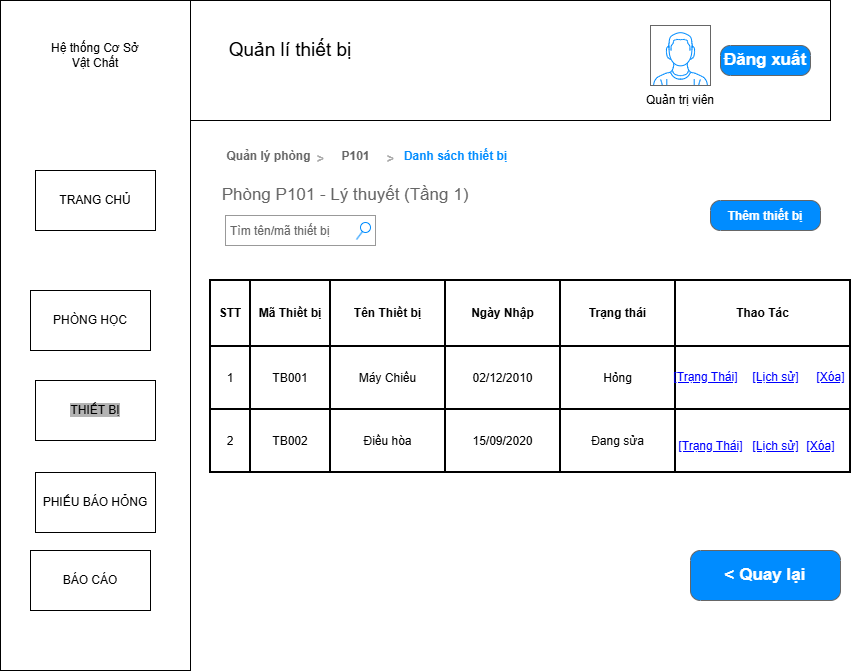

The diagram above was exported from draw.io. Its source (the exported page's mxGraphModel, read from the mxfile embedded in the PNG):
<mxGraphModel dx="1205" dy="733" grid="1" gridSize="10" guides="1" tooltips="1" connect="1" arrows="1" fold="1" page="1" pageScale="1" pageWidth="850" pageHeight="1100" math="0" shadow="0">
  <root>
    <mxCell id="0" />
    <mxCell id="1" parent="0" />
    <mxCell id="imZgHjnHckfJ36WKVmpy-1" parent="1" style="rounded=0;whiteSpace=wrap;html=1;" value="" vertex="1">
      <mxGeometry height="120" width="640" x="310" y="40" as="geometry" />
    </mxCell>
    <mxCell id="imZgHjnHckfJ36WKVmpy-2" parent="1" style="rounded=0;whiteSpace=wrap;html=1;" value="" vertex="1">
      <mxGeometry height="670" width="190" x="120" y="40" as="geometry" />
    </mxCell>
    <mxCell id="imZgHjnHckfJ36WKVmpy-4" parent="1" style="text;html=1;whiteSpace=wrap;strokeColor=none;fillColor=none;align=center;verticalAlign=middle;rounded=0;" value="&lt;font style=&quot;font-size: 19px;&quot;&gt;Quản lí thiết bị&lt;/font&gt;" vertex="1">
      <mxGeometry height="60" width="180" x="320" y="60" as="geometry" />
    </mxCell>
    <mxCell id="imZgHjnHckfJ36WKVmpy-16" parent="1" style="strokeWidth=1;shadow=0;dashed=0;align=center;html=1;shape=mxgraph.mockup.buttons.button;strokeColor=#666666;fontColor=#ffffff;mainText=;buttonStyle=round;fontSize=17;fontStyle=1;fillColor=#008cff;whiteSpace=wrap;" value="Đăng xuất" vertex="1">
      <mxGeometry height="30" width="90" x="840" y="85" as="geometry" />
    </mxCell>
    <mxCell id="imZgHjnHckfJ36WKVmpy-19" parent="1" style="rounded=0;whiteSpace=wrap;html=1;" value="&lt;span&gt;PHÒNG HỌC&lt;/span&gt;" vertex="1">
      <mxGeometry height="60" width="120" x="150" y="330" as="geometry" />
    </mxCell>
    <mxCell id="imZgHjnHckfJ36WKVmpy-20" parent="1" style="rounded=0;whiteSpace=wrap;html=1;" value="&lt;span style=&quot;background-color: light-dark(rgb(179, 179, 179), rgb(237, 237, 237));&quot;&gt;THIẾT BỊ&lt;/span&gt;" vertex="1">
      <mxGeometry height="60" width="120" x="155" y="420" as="geometry" />
    </mxCell>
    <mxCell id="imZgHjnHckfJ36WKVmpy-21" parent="1" style="rounded=0;whiteSpace=wrap;html=1;" value="PHIẾU BÁO HỎNG" vertex="1">
      <mxGeometry height="60" width="120" x="155" y="512" as="geometry" />
    </mxCell>
    <mxCell id="imZgHjnHckfJ36WKVmpy-22" parent="1" style="rounded=0;whiteSpace=wrap;html=1;" value="TRANG CHỦ" vertex="1">
      <mxGeometry height="60" width="120" x="155" y="210" as="geometry" />
    </mxCell>
    <mxCell id="imZgHjnHckfJ36WKVmpy-74" parent="1" style="text;html=1;whiteSpace=wrap;strokeColor=none;fillColor=none;align=center;verticalAlign=middle;rounded=0;" value="Hệ thống Cơ Sở Vật Chất" vertex="1">
      <mxGeometry height="30" width="90" x="170" y="80" as="geometry" />
    </mxCell>
    <mxCell id="imZgHjnHckfJ36WKVmpy-78" parent="1" style="shape=table;html=1;whiteSpace=wrap;startSize=0;container=1;collapsible=0;childLayout=tableLayout;strokeWidth=2;" value="" vertex="1">
      <mxGeometry height="192" width="120" x="330" y="320" as="geometry" />
    </mxCell>
    <mxCell id="imZgHjnHckfJ36WKVmpy-79" parent="imZgHjnHckfJ36WKVmpy-78" style="shape=tableRow;horizontal=0;startSize=0;swimlaneHead=0;swimlaneBody=0;top=0;left=0;bottom=0;right=0;collapsible=0;dropTarget=0;fillColor=none;points=[[0,0.5],[1,0.5]];portConstraint=eastwest;" value="" vertex="1">
      <mxGeometry height="66" width="120" as="geometry" />
    </mxCell>
    <mxCell id="imZgHjnHckfJ36WKVmpy-80" parent="imZgHjnHckfJ36WKVmpy-79" style="shape=partialRectangle;html=1;whiteSpace=wrap;connectable=0;fillColor=none;top=0;left=0;bottom=0;right=0;overflow=hidden;fontStyle=1" value="STT" vertex="1">
      <mxGeometry height="66" width="40" as="geometry">
        <mxRectangle height="66" width="40" as="alternateBounds" />
      </mxGeometry>
    </mxCell>
    <mxCell id="imZgHjnHckfJ36WKVmpy-81" parent="imZgHjnHckfJ36WKVmpy-79" style="shape=partialRectangle;html=1;whiteSpace=wrap;connectable=0;fillColor=none;top=0;left=0;bottom=0;right=0;overflow=hidden;fontStyle=1" value="Mã Thiết bị" vertex="1">
      <mxGeometry height="66" width="80" x="40" as="geometry">
        <mxRectangle height="66" width="80" as="alternateBounds" />
      </mxGeometry>
    </mxCell>
    <mxCell id="imZgHjnHckfJ36WKVmpy-82" parent="imZgHjnHckfJ36WKVmpy-78" style="shape=tableRow;horizontal=0;startSize=0;swimlaneHead=0;swimlaneBody=0;top=0;left=0;bottom=0;right=0;collapsible=0;dropTarget=0;fillColor=none;points=[[0,0.5],[1,0.5]];portConstraint=eastwest;" value="" vertex="1">
      <mxGeometry height="63" width="120" y="66" as="geometry" />
    </mxCell>
    <mxCell id="imZgHjnHckfJ36WKVmpy-83" parent="imZgHjnHckfJ36WKVmpy-82" style="shape=partialRectangle;html=1;whiteSpace=wrap;connectable=0;fillColor=none;top=0;left=0;bottom=0;right=0;overflow=hidden;" value="1" vertex="1">
      <mxGeometry height="63" width="40" as="geometry">
        <mxRectangle height="63" width="40" as="alternateBounds" />
      </mxGeometry>
    </mxCell>
    <mxCell id="imZgHjnHckfJ36WKVmpy-84" parent="imZgHjnHckfJ36WKVmpy-82" style="shape=partialRectangle;html=1;whiteSpace=wrap;connectable=0;fillColor=none;top=0;left=0;bottom=0;right=0;overflow=hidden;" value="TB001" vertex="1">
      <mxGeometry height="63" width="80" x="40" as="geometry">
        <mxRectangle height="63" width="80" as="alternateBounds" />
      </mxGeometry>
    </mxCell>
    <mxCell id="imZgHjnHckfJ36WKVmpy-95" parent="imZgHjnHckfJ36WKVmpy-78" style="shape=tableRow;horizontal=0;startSize=0;swimlaneHead=0;swimlaneBody=0;top=0;left=0;bottom=0;right=0;collapsible=0;dropTarget=0;fillColor=none;points=[[0,0.5],[1,0.5]];portConstraint=eastwest;" value="" vertex="1">
      <mxGeometry height="63" width="120" y="129" as="geometry" />
    </mxCell>
    <mxCell id="imZgHjnHckfJ36WKVmpy-96" parent="imZgHjnHckfJ36WKVmpy-95" style="shape=partialRectangle;html=1;whiteSpace=wrap;connectable=0;fillColor=none;top=0;left=0;bottom=0;right=0;overflow=hidden;" value="2" vertex="1">
      <mxGeometry height="63" width="40" as="geometry">
        <mxRectangle height="63" width="40" as="alternateBounds" />
      </mxGeometry>
    </mxCell>
    <mxCell id="imZgHjnHckfJ36WKVmpy-97" parent="imZgHjnHckfJ36WKVmpy-95" style="shape=partialRectangle;html=1;whiteSpace=wrap;connectable=0;fillColor=none;top=0;left=0;bottom=0;right=0;overflow=hidden;" value="TB002" vertex="1">
      <mxGeometry height="63" width="80" x="40" as="geometry">
        <mxRectangle height="63" width="80" as="alternateBounds" />
      </mxGeometry>
    </mxCell>
    <mxCell id="imZgHjnHckfJ36WKVmpy-99" parent="1" style="shape=table;html=1;whiteSpace=wrap;startSize=0;container=1;collapsible=0;childLayout=tableLayout;strokeWidth=2;" value="" vertex="1">
      <mxGeometry height="192" width="230" x="450" y="320" as="geometry" />
    </mxCell>
    <mxCell id="imZgHjnHckfJ36WKVmpy-100" parent="imZgHjnHckfJ36WKVmpy-99" style="shape=tableRow;horizontal=0;startSize=0;swimlaneHead=0;swimlaneBody=0;top=0;left=0;bottom=0;right=0;collapsible=0;dropTarget=0;fillColor=none;points=[[0,0.5],[1,0.5]];portConstraint=eastwest;" value="" vertex="1">
      <mxGeometry height="66" width="230" as="geometry" />
    </mxCell>
    <mxCell id="imZgHjnHckfJ36WKVmpy-101" parent="imZgHjnHckfJ36WKVmpy-100" style="shape=partialRectangle;html=1;whiteSpace=wrap;connectable=0;fillColor=none;top=0;left=0;bottom=0;right=0;overflow=hidden;fontStyle=1" value="Tên Thiết bị" vertex="1">
      <mxGeometry height="66" width="115" as="geometry">
        <mxRectangle height="66" width="115" as="alternateBounds" />
      </mxGeometry>
    </mxCell>
    <mxCell id="imZgHjnHckfJ36WKVmpy-102" parent="imZgHjnHckfJ36WKVmpy-100" style="shape=partialRectangle;html=1;whiteSpace=wrap;connectable=0;fillColor=none;top=0;left=0;bottom=0;right=0;overflow=hidden;fontStyle=1" value="Ngày Nhập" vertex="1">
      <mxGeometry height="66" width="115" x="115" as="geometry">
        <mxRectangle height="66" width="115" as="alternateBounds" />
      </mxGeometry>
    </mxCell>
    <mxCell id="imZgHjnHckfJ36WKVmpy-103" parent="imZgHjnHckfJ36WKVmpy-99" style="shape=tableRow;horizontal=0;startSize=0;swimlaneHead=0;swimlaneBody=0;top=0;left=0;bottom=0;right=0;collapsible=0;dropTarget=0;fillColor=none;points=[[0,0.5],[1,0.5]];portConstraint=eastwest;" value="" vertex="1">
      <mxGeometry height="63" width="230" y="66" as="geometry" />
    </mxCell>
    <mxCell id="imZgHjnHckfJ36WKVmpy-104" parent="imZgHjnHckfJ36WKVmpy-103" style="shape=partialRectangle;html=1;whiteSpace=wrap;connectable=0;fillColor=none;top=0;left=0;bottom=0;right=0;overflow=hidden;" value="Máy Chiếu" vertex="1">
      <mxGeometry height="63" width="115" as="geometry">
        <mxRectangle height="63" width="115" as="alternateBounds" />
      </mxGeometry>
    </mxCell>
    <mxCell id="imZgHjnHckfJ36WKVmpy-105" parent="imZgHjnHckfJ36WKVmpy-103" style="shape=partialRectangle;html=1;whiteSpace=wrap;connectable=0;fillColor=none;top=0;left=0;bottom=0;right=0;overflow=hidden;" value="02/12/2010" vertex="1">
      <mxGeometry height="63" width="115" x="115" as="geometry">
        <mxRectangle height="63" width="115" as="alternateBounds" />
      </mxGeometry>
    </mxCell>
    <mxCell id="imZgHjnHckfJ36WKVmpy-106" parent="imZgHjnHckfJ36WKVmpy-99" style="shape=tableRow;horizontal=0;startSize=0;swimlaneHead=0;swimlaneBody=0;top=0;left=0;bottom=0;right=0;collapsible=0;dropTarget=0;fillColor=none;points=[[0,0.5],[1,0.5]];portConstraint=eastwest;" value="" vertex="1">
      <mxGeometry height="63" width="230" y="129" as="geometry" />
    </mxCell>
    <mxCell id="imZgHjnHckfJ36WKVmpy-107" parent="imZgHjnHckfJ36WKVmpy-106" style="shape=partialRectangle;html=1;whiteSpace=wrap;connectable=0;fillColor=none;top=0;left=0;bottom=0;right=0;overflow=hidden;" value="Điều hòa" vertex="1">
      <mxGeometry height="63" width="115" as="geometry">
        <mxRectangle height="63" width="115" as="alternateBounds" />
      </mxGeometry>
    </mxCell>
    <mxCell id="imZgHjnHckfJ36WKVmpy-108" parent="imZgHjnHckfJ36WKVmpy-106" style="shape=partialRectangle;html=1;whiteSpace=wrap;connectable=0;fillColor=none;top=0;left=0;bottom=0;right=0;overflow=hidden;" value="15/09/2020" vertex="1">
      <mxGeometry height="63" width="115" x="115" as="geometry">
        <mxRectangle height="63" width="115" as="alternateBounds" />
      </mxGeometry>
    </mxCell>
    <mxCell id="imZgHjnHckfJ36WKVmpy-115" parent="1" style="shape=table;html=1;whiteSpace=wrap;startSize=0;container=1;collapsible=0;childLayout=tableLayout;strokeWidth=2;" value="" vertex="1">
      <mxGeometry height="192" width="290" x="680" y="320" as="geometry" />
    </mxCell>
    <mxCell id="imZgHjnHckfJ36WKVmpy-116" parent="imZgHjnHckfJ36WKVmpy-115" style="shape=tableRow;horizontal=0;startSize=0;swimlaneHead=0;swimlaneBody=0;top=0;left=0;bottom=0;right=0;collapsible=0;dropTarget=0;fillColor=none;points=[[0,0.5],[1,0.5]];portConstraint=eastwest;" value="" vertex="1">
      <mxGeometry height="66" width="290" as="geometry" />
    </mxCell>
    <mxCell id="imZgHjnHckfJ36WKVmpy-117" parent="imZgHjnHckfJ36WKVmpy-116" style="shape=partialRectangle;html=1;whiteSpace=wrap;connectable=0;fillColor=none;top=0;left=0;bottom=0;right=0;overflow=hidden;fontStyle=1" value="Trạng thái" vertex="1">
      <mxGeometry height="66" width="115" as="geometry">
        <mxRectangle height="66" width="115" as="alternateBounds" />
      </mxGeometry>
    </mxCell>
    <mxCell id="imZgHjnHckfJ36WKVmpy-118" parent="imZgHjnHckfJ36WKVmpy-116" style="shape=partialRectangle;html=1;whiteSpace=wrap;connectable=0;fillColor=none;top=0;left=0;bottom=0;right=0;overflow=hidden;fontStyle=1" value="Thao Tác" vertex="1">
      <mxGeometry height="66" width="175" x="115" as="geometry">
        <mxRectangle height="66" width="175" as="alternateBounds" />
      </mxGeometry>
    </mxCell>
    <mxCell id="imZgHjnHckfJ36WKVmpy-119" parent="imZgHjnHckfJ36WKVmpy-115" style="shape=tableRow;horizontal=0;startSize=0;swimlaneHead=0;swimlaneBody=0;top=0;left=0;bottom=0;right=0;collapsible=0;dropTarget=0;fillColor=none;points=[[0,0.5],[1,0.5]];portConstraint=eastwest;" value="" vertex="1">
      <mxGeometry height="63" width="290" y="66" as="geometry" />
    </mxCell>
    <mxCell id="imZgHjnHckfJ36WKVmpy-120" parent="imZgHjnHckfJ36WKVmpy-119" style="shape=partialRectangle;html=1;whiteSpace=wrap;connectable=0;fillColor=none;top=0;left=0;bottom=0;right=0;overflow=hidden;" value="Hỏng" vertex="1">
      <mxGeometry height="63" width="115" as="geometry">
        <mxRectangle height="63" width="115" as="alternateBounds" />
      </mxGeometry>
    </mxCell>
    <mxCell id="imZgHjnHckfJ36WKVmpy-121" parent="imZgHjnHckfJ36WKVmpy-119" style="shape=partialRectangle;html=1;whiteSpace=wrap;connectable=0;fillColor=none;top=0;left=0;bottom=0;right=0;overflow=hidden;" value="" vertex="1">
      <mxGeometry height="63" width="175" x="115" as="geometry">
        <mxRectangle height="63" width="175" as="alternateBounds" />
      </mxGeometry>
    </mxCell>
    <mxCell id="imZgHjnHckfJ36WKVmpy-122" parent="imZgHjnHckfJ36WKVmpy-115" style="shape=tableRow;horizontal=0;startSize=0;swimlaneHead=0;swimlaneBody=0;top=0;left=0;bottom=0;right=0;collapsible=0;dropTarget=0;fillColor=none;points=[[0,0.5],[1,0.5]];portConstraint=eastwest;" value="" vertex="1">
      <mxGeometry height="63" width="290" y="129" as="geometry" />
    </mxCell>
    <mxCell id="imZgHjnHckfJ36WKVmpy-123" parent="imZgHjnHckfJ36WKVmpy-122" style="shape=partialRectangle;html=1;whiteSpace=wrap;connectable=0;fillColor=none;top=0;left=0;bottom=0;right=0;overflow=hidden;" value="Đang sửa" vertex="1">
      <mxGeometry height="63" width="115" as="geometry">
        <mxRectangle height="63" width="115" as="alternateBounds" />
      </mxGeometry>
    </mxCell>
    <mxCell id="imZgHjnHckfJ36WKVmpy-124" parent="imZgHjnHckfJ36WKVmpy-122" style="shape=partialRectangle;html=1;whiteSpace=wrap;connectable=0;fillColor=none;top=0;left=0;bottom=0;right=0;overflow=hidden;" value="" vertex="1">
      <mxGeometry height="63" width="175" x="115" as="geometry">
        <mxRectangle height="63" width="175" as="alternateBounds" />
      </mxGeometry>
    </mxCell>
    <mxCell id="imZgHjnHckfJ36WKVmpy-129" parent="1" style="shape=rectangle;strokeColor=none;fillColor=none;linkText=;fontSize=17;fontColor=#0000ff;fontStyle=4;html=1;align=center;" value="&lt;font style=&quot;font-size: 12px;&quot;&gt;[Lịch sử]&lt;/font&gt;" vertex="1">
      <mxGeometry height="30" width="70" x="860" y="401" as="geometry" />
    </mxCell>
    <mxCell id="imZgHjnHckfJ36WKVmpy-130" parent="1" style="shape=rectangle;strokeColor=none;fillColor=none;linkText=;fontSize=17;fontColor=#0000ff;fontStyle=4;html=1;align=center;" value="&lt;font style=&quot;font-size: 12px;&quot;&gt;[Xóa]&lt;/font&gt;" vertex="1">
      <mxGeometry height="30" width="60" x="920" y="401" as="geometry" />
    </mxCell>
    <mxCell id="imZgHjnHckfJ36WKVmpy-134" parent="1" style="shape=rectangle;strokeColor=none;fillColor=none;linkText=;fontSize=17;fontColor=#0000ff;fontStyle=4;html=1;align=center;" value="&lt;font style=&quot;font-size: 12px;&quot;&gt;[Trạng Thái]&lt;/font&gt;" vertex="1">
      <mxGeometry height="30" width="60" x="795" y="401" as="geometry" />
    </mxCell>
    <mxCell id="imZgHjnHckfJ36WKVmpy-137" parent="1" style="strokeWidth=1;shadow=0;dashed=0;align=center;html=1;shape=mxgraph.mockup.navigation.anchor;fontSize=17;fontColor=#666666;fontStyle=1;" value="&lt;font style=&quot;font-size: 12px;&quot;&gt;Quản lý phòng&lt;/font&gt;" vertex="1">
      <mxGeometry height="30" width="75" x="350" y="180" as="geometry" />
    </mxCell>
    <mxCell id="imZgHjnHckfJ36WKVmpy-138" parent="1" style="strokeWidth=1;shadow=0;dashed=0;align=center;html=1;shape=mxgraph.mockup.navigation.anchor;fontSize=24;fontColor=#aaaaaa;fontStyle=1;" value="&lt;font style=&quot;font-size: 12px;&quot;&gt;&amp;gt;&lt;/font&gt;" vertex="1">
      <mxGeometry height="30" width="20" x="430" y="180" as="geometry" />
    </mxCell>
    <mxCell id="imZgHjnHckfJ36WKVmpy-139" parent="1" style="strokeWidth=1;shadow=0;dashed=0;align=center;html=1;shape=mxgraph.mockup.navigation.anchor;fontSize=17;fontColor=#666666;fontStyle=1;" value="&lt;font style=&quot;font-size: 12px;&quot;&gt;P101&lt;/font&gt;" vertex="1">
      <mxGeometry height="30" width="60" x="445" y="180" as="geometry" />
    </mxCell>
    <mxCell id="imZgHjnHckfJ36WKVmpy-140" parent="1" style="strokeWidth=1;shadow=0;dashed=0;align=center;html=1;shape=mxgraph.mockup.navigation.anchor;fontSize=24;fontColor=#aaaaaa;fontStyle=1;" value="&lt;font style=&quot;font-size: 12px;&quot;&gt;&amp;gt;&lt;/font&gt;" vertex="1">
      <mxGeometry height="30" width="20" x="500" y="180" as="geometry" />
    </mxCell>
    <mxCell id="imZgHjnHckfJ36WKVmpy-141" parent="1" style="strokeWidth=1;shadow=0;dashed=0;align=center;html=1;shape=mxgraph.mockup.navigation.anchor;fontSize=17;fontColor=#008cff;fontStyle=1;" value="&lt;font style=&quot;font-size: 12px;&quot;&gt;Danh sách thiết bị&lt;/font&gt;" vertex="1">
      <mxGeometry height="30" width="310" x="420" y="180" as="geometry" />
    </mxCell>
    <mxCell id="imZgHjnHckfJ36WKVmpy-150" parent="1" style="text;html=1;whiteSpace=wrap;strokeColor=none;fillColor=none;align=center;verticalAlign=middle;rounded=0;" value="&lt;span style=&quot;color: rgb(102, 102, 102); font-size: 17px; text-align: left;&quot;&gt;Phòng P101 - Lý thuyết (Tầng 1)&lt;/span&gt;" vertex="1">
      <mxGeometry height="30" width="270" x="330" y="220" as="geometry" />
    </mxCell>
    <mxCell id="imZgHjnHckfJ36WKVmpy-151" parent="1" style="strokeWidth=1;shadow=0;dashed=0;align=center;html=1;shape=mxgraph.mockup.forms.searchBox;strokeColor=#999999;mainText=;strokeColor2=#008cff;fontColor=#666666;fontSize=17;align=left;spacingLeft=3;whiteSpace=wrap;" value="&lt;font style=&quot;font-size: 12px;&quot;&gt;Tìm tên/mã thiết bị&lt;/font&gt;" vertex="1">
      <mxGeometry height="30" width="150" x="345" y="255" as="geometry" />
    </mxCell>
    <mxCell id="imZgHjnHckfJ36WKVmpy-152" parent="1" style="strokeWidth=1;shadow=0;dashed=0;align=center;html=1;shape=mxgraph.mockup.buttons.button;strokeColor=#666666;fontColor=#ffffff;mainText=;buttonStyle=round;fontSize=17;fontStyle=1;fillColor=#008cff;whiteSpace=wrap;" value="&lt;font style=&quot;font-size: 12px;&quot;&gt;Thêm thiết bị&lt;/font&gt;" vertex="1">
      <mxGeometry height="30" width="110" x="830" y="240" as="geometry" />
    </mxCell>
    <mxCell id="imZgHjnHckfJ36WKVmpy-154" parent="1" style="shape=rectangle;strokeColor=none;fillColor=none;linkText=;fontSize=17;fontColor=#0000ff;fontStyle=4;html=1;align=center;" value="&lt;font style=&quot;font-size: 12px;&quot;&gt;[Trạng Thái]&lt;/font&gt;" vertex="1">
      <mxGeometry height="30" width="60" x="800" y="470" as="geometry" />
    </mxCell>
    <mxCell id="imZgHjnHckfJ36WKVmpy-155" parent="1" style="shape=rectangle;strokeColor=none;fillColor=none;linkText=;fontSize=17;fontColor=#0000ff;fontStyle=4;html=1;align=center;" value="&lt;font style=&quot;font-size: 12px;&quot;&gt;[Lịch sử]&lt;/font&gt;" vertex="1">
      <mxGeometry height="30" width="70" x="860" y="470" as="geometry" />
    </mxCell>
    <mxCell id="imZgHjnHckfJ36WKVmpy-156" parent="1" style="shape=rectangle;strokeColor=none;fillColor=none;linkText=;fontSize=17;fontColor=#0000ff;fontStyle=4;html=1;align=center;" value="&lt;font style=&quot;font-size: 12px;&quot;&gt;[Xóa]&lt;/font&gt;" vertex="1">
      <mxGeometry height="30" width="60" x="910" y="470" as="geometry" />
    </mxCell>
    <mxCell id="iNlIVwKPZZmgCQdzj2KG-1" parent="1" style="verticalLabelPosition=bottom;shadow=0;dashed=0;align=center;html=1;verticalAlign=top;strokeWidth=1;shape=mxgraph.mockup.containers.userMale;strokeColor=#666666;strokeColor2=#008cff;" value="" vertex="1">
      <mxGeometry height="60" width="60" x="770" y="65" as="geometry" />
    </mxCell>
    <mxCell id="iNlIVwKPZZmgCQdzj2KG-2" parent="1" style="text;html=1;whiteSpace=wrap;strokeColor=none;fillColor=none;align=center;verticalAlign=middle;rounded=0;" value="Quản trị viên" vertex="1">
      <mxGeometry height="30" width="90" x="755" y="125" as="geometry" />
    </mxCell>
    <mxCell id="iNlIVwKPZZmgCQdzj2KG-3" parent="1" style="strokeWidth=1;shadow=0;dashed=0;align=center;html=1;shape=mxgraph.mockup.buttons.button;strokeColor=#666666;fontColor=#ffffff;mainText=;buttonStyle=round;fontSize=17;fontStyle=1;fillColor=#008cff;whiteSpace=wrap;" value="&amp;lt; Quay lại" vertex="1">
      <mxGeometry height="50" width="150" x="810" y="590" as="geometry" />
    </mxCell>
    <mxCell id="iNlIVwKPZZmgCQdzj2KG-4" parent="1" style="rounded=0;whiteSpace=wrap;html=1;" value="BÁO CÁO" vertex="1">
      <mxGeometry height="60" width="120" x="150" y="590" as="geometry" />
    </mxCell>
  </root>
</mxGraphModel>